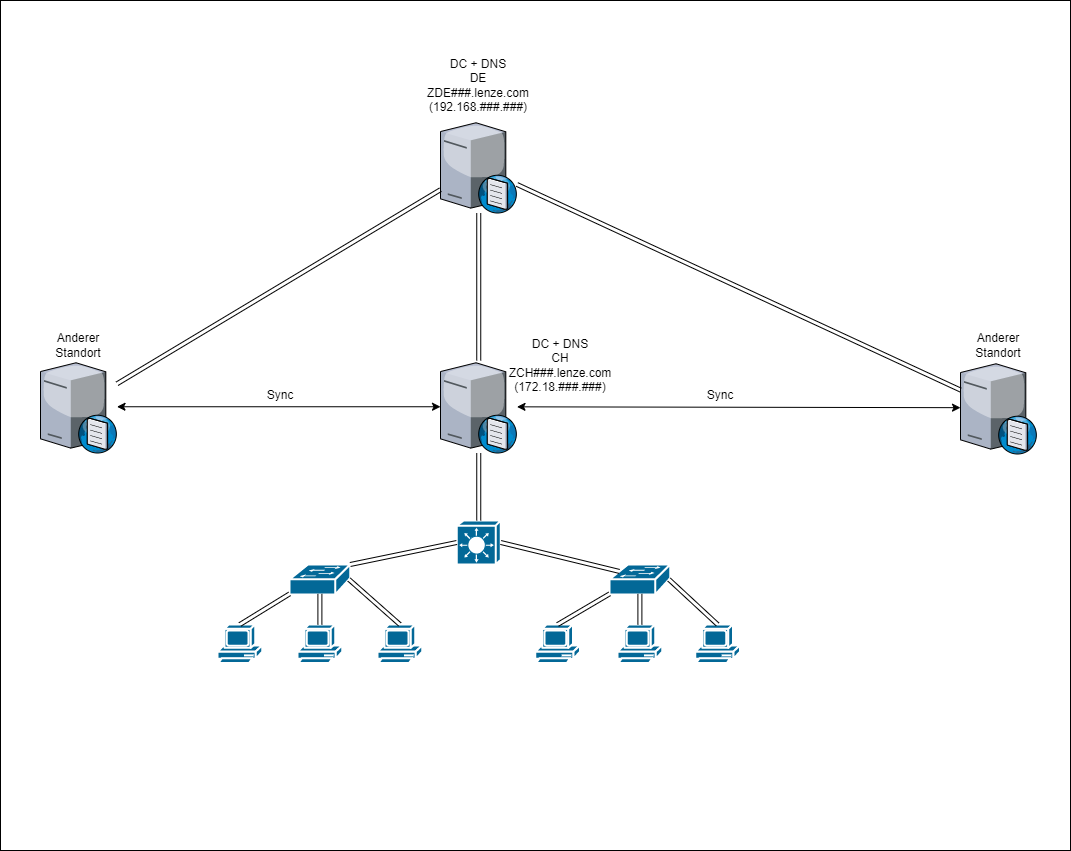

The diagram above was exported from draw.io. Its source (the exported page's mxGraphModel, read from the mxfile embedded in the PNG):
<mxGraphModel dx="1422" dy="762" grid="1" gridSize="10" guides="1" tooltips="1" connect="1" arrows="1" fold="1" page="1" pageScale="1" pageWidth="1100" pageHeight="850" background="none" math="0" shadow="0">
  <root>
    <mxCell id="0" />
    <mxCell id="1" parent="0" />
    <mxCell id="BNw7pMUIwq7NaEEbp3RF-46" value="" style="whiteSpace=wrap;html=1;" vertex="1" parent="1">
      <mxGeometry width="1070" height="850" as="geometry" />
    </mxCell>
    <mxCell id="BNw7pMUIwq7NaEEbp3RF-1" value="" style="verticalLabelPosition=bottom;sketch=0;aspect=fixed;html=1;verticalAlign=top;strokeColor=none;align=center;outlineConnect=0;shape=mxgraph.citrix.dns_server;" vertex="1" parent="1">
      <mxGeometry x="440" y="360" width="76.5" height="92.5" as="geometry" />
    </mxCell>
    <mxCell id="BNw7pMUIwq7NaEEbp3RF-2" value="" style="verticalLabelPosition=bottom;sketch=0;aspect=fixed;html=1;verticalAlign=top;strokeColor=none;align=center;outlineConnect=0;shape=mxgraph.citrix.dns_server;" vertex="1" parent="1">
      <mxGeometry x="440" y="120" width="76.5" height="92.5" as="geometry" />
    </mxCell>
    <mxCell id="BNw7pMUIwq7NaEEbp3RF-3" value="" style="verticalLabelPosition=bottom;sketch=0;aspect=fixed;html=1;verticalAlign=top;strokeColor=none;align=center;outlineConnect=0;shape=mxgraph.citrix.dns_server;" vertex="1" parent="1">
      <mxGeometry x="40" y="360" width="76.5" height="92.5" as="geometry" />
    </mxCell>
    <mxCell id="BNw7pMUIwq7NaEEbp3RF-4" value="" style="verticalLabelPosition=bottom;sketch=0;aspect=fixed;html=1;verticalAlign=top;strokeColor=none;align=center;outlineConnect=0;shape=mxgraph.citrix.dns_server;" vertex="1" parent="1">
      <mxGeometry x="960" y="361" width="76.5" height="92.5" as="geometry" />
    </mxCell>
    <mxCell id="BNw7pMUIwq7NaEEbp3RF-7" value="" style="shape=link;html=1;rounded=0;" edge="1" parent="1" source="BNw7pMUIwq7NaEEbp3RF-1" target="BNw7pMUIwq7NaEEbp3RF-2">
      <mxGeometry width="100" relative="1" as="geometry">
        <mxPoint x="360" y="280" as="sourcePoint" />
        <mxPoint x="460" y="280" as="targetPoint" />
      </mxGeometry>
    </mxCell>
    <mxCell id="BNw7pMUIwq7NaEEbp3RF-8" value="" style="shape=link;html=1;rounded=0;" edge="1" parent="1" source="BNw7pMUIwq7NaEEbp3RF-3" target="BNw7pMUIwq7NaEEbp3RF-2">
      <mxGeometry width="100" relative="1" as="geometry">
        <mxPoint x="230" y="360" as="sourcePoint" />
        <mxPoint x="330" y="360" as="targetPoint" />
      </mxGeometry>
    </mxCell>
    <mxCell id="BNw7pMUIwq7NaEEbp3RF-9" value="" style="shape=link;html=1;rounded=0;" edge="1" parent="1" source="BNw7pMUIwq7NaEEbp3RF-2" target="BNw7pMUIwq7NaEEbp3RF-4">
      <mxGeometry width="100" relative="1" as="geometry">
        <mxPoint x="650" y="350" as="sourcePoint" />
        <mxPoint x="750" y="350" as="targetPoint" />
      </mxGeometry>
    </mxCell>
    <mxCell id="BNw7pMUIwq7NaEEbp3RF-10" value="DC + DNS&lt;br&gt;DE&lt;br&gt;ZDE###.lenze.com (192.168.###.###)" style="text;html=1;strokeColor=none;fillColor=none;align=center;verticalAlign=middle;whiteSpace=wrap;rounded=0;" vertex="1" parent="1">
      <mxGeometry x="448.25" y="70" width="60" height="30" as="geometry" />
    </mxCell>
    <mxCell id="BNw7pMUIwq7NaEEbp3RF-11" value="DC + DNS&lt;br&gt;CH&lt;br&gt;ZCH###.lenze.com (172.18.###.###)" style="text;html=1;strokeColor=none;fillColor=none;align=center;verticalAlign=middle;whiteSpace=wrap;rounded=0;" vertex="1" parent="1">
      <mxGeometry x="530" y="350" width="60" height="30" as="geometry" />
    </mxCell>
    <mxCell id="BNw7pMUIwq7NaEEbp3RF-12" value="" style="endArrow=classic;startArrow=classic;html=1;rounded=0;" edge="1" parent="1" source="BNw7pMUIwq7NaEEbp3RF-3" target="BNw7pMUIwq7NaEEbp3RF-1">
      <mxGeometry width="50" height="50" relative="1" as="geometry">
        <mxPoint x="170" y="450" as="sourcePoint" />
        <mxPoint x="220" y="400" as="targetPoint" />
      </mxGeometry>
    </mxCell>
    <mxCell id="BNw7pMUIwq7NaEEbp3RF-13" value="" style="endArrow=classic;startArrow=classic;html=1;rounded=0;" edge="1" parent="1" source="BNw7pMUIwq7NaEEbp3RF-1" target="BNw7pMUIwq7NaEEbp3RF-4">
      <mxGeometry width="50" height="50" relative="1" as="geometry">
        <mxPoint x="610" y="530" as="sourcePoint" />
        <mxPoint x="660" y="480" as="targetPoint" />
      </mxGeometry>
    </mxCell>
    <mxCell id="BNw7pMUIwq7NaEEbp3RF-14" value="Sync" style="text;html=1;strokeColor=none;fillColor=none;align=center;verticalAlign=middle;whiteSpace=wrap;rounded=0;" vertex="1" parent="1">
      <mxGeometry x="250" y="380" width="60" height="30" as="geometry" />
    </mxCell>
    <mxCell id="BNw7pMUIwq7NaEEbp3RF-15" value="Sync" style="text;html=1;strokeColor=none;fillColor=none;align=center;verticalAlign=middle;whiteSpace=wrap;rounded=0;" vertex="1" parent="1">
      <mxGeometry x="690" y="380" width="60" height="30" as="geometry" />
    </mxCell>
    <mxCell id="BNw7pMUIwq7NaEEbp3RF-17" value="" style="shape=mxgraph.cisco.computers_and_peripherals.pc;html=1;pointerEvents=1;dashed=0;fillColor=#036897;strokeColor=#ffffff;strokeWidth=2;verticalLabelPosition=bottom;verticalAlign=top;align=center;outlineConnect=0;" vertex="1" parent="1">
      <mxGeometry x="297.11" y="624" width="44.57" height="40" as="geometry" />
    </mxCell>
    <mxCell id="BNw7pMUIwq7NaEEbp3RF-19" value="" style="shape=mxgraph.cisco.computers_and_peripherals.pc;html=1;pointerEvents=1;dashed=0;fillColor=#036897;strokeColor=#ffffff;strokeWidth=2;verticalLabelPosition=bottom;verticalAlign=top;align=center;outlineConnect=0;" vertex="1" parent="1">
      <mxGeometry x="217.11" y="624" width="44.57" height="40" as="geometry" />
    </mxCell>
    <mxCell id="BNw7pMUIwq7NaEEbp3RF-20" value="" style="shape=mxgraph.cisco.computers_and_peripherals.pc;html=1;pointerEvents=1;dashed=0;fillColor=#036897;strokeColor=#ffffff;strokeWidth=2;verticalLabelPosition=bottom;verticalAlign=top;align=center;outlineConnect=0;" vertex="1" parent="1">
      <mxGeometry x="617.11" y="624" width="44.57" height="40" as="geometry" />
    </mxCell>
    <mxCell id="BNw7pMUIwq7NaEEbp3RF-21" value="" style="shape=mxgraph.cisco.computers_and_peripherals.pc;html=1;pointerEvents=1;dashed=0;fillColor=#036897;strokeColor=#ffffff;strokeWidth=2;verticalLabelPosition=bottom;verticalAlign=top;align=center;outlineConnect=0;" vertex="1" parent="1">
      <mxGeometry x="534.82" y="624" width="44.57" height="40" as="geometry" />
    </mxCell>
    <mxCell id="BNw7pMUIwq7NaEEbp3RF-22" value="" style="shape=mxgraph.cisco.computers_and_peripherals.pc;html=1;pointerEvents=1;dashed=0;fillColor=#036897;strokeColor=#ffffff;strokeWidth=2;verticalLabelPosition=bottom;verticalAlign=top;align=center;outlineConnect=0;" vertex="1" parent="1">
      <mxGeometry x="694.8200000000002" y="624" width="44.57" height="40" as="geometry" />
    </mxCell>
    <mxCell id="BNw7pMUIwq7NaEEbp3RF-27" value="" style="shape=mxgraph.cisco.computers_and_peripherals.pc;html=1;pointerEvents=1;dashed=0;fillColor=#036897;strokeColor=#ffffff;strokeWidth=2;verticalLabelPosition=bottom;verticalAlign=top;align=center;outlineConnect=0;" vertex="1" parent="1">
      <mxGeometry x="377.11" y="624" width="44.57" height="40" as="geometry" />
    </mxCell>
    <mxCell id="BNw7pMUIwq7NaEEbp3RF-28" value="" style="shape=mxgraph.cisco.switches.workgroup_switch;sketch=0;html=1;pointerEvents=1;dashed=0;fillColor=#036897;strokeColor=#ffffff;strokeWidth=2;verticalLabelPosition=bottom;verticalAlign=top;align=center;outlineConnect=0;" vertex="1" parent="1">
      <mxGeometry x="289.1" y="564" width="60.6" height="30" as="geometry" />
    </mxCell>
    <mxCell id="BNw7pMUIwq7NaEEbp3RF-29" value="" style="shape=mxgraph.cisco.switches.layer_3_switch;sketch=0;html=1;pointerEvents=1;dashed=0;fillColor=#036897;strokeColor=#ffffff;strokeWidth=2;verticalLabelPosition=bottom;verticalAlign=top;align=center;outlineConnect=0;" vertex="1" parent="1">
      <mxGeometry x="456.25" y="520" width="44" height="44" as="geometry" />
    </mxCell>
    <mxCell id="BNw7pMUIwq7NaEEbp3RF-30" value="" style="shape=mxgraph.cisco.switches.workgroup_switch;sketch=0;html=1;pointerEvents=1;dashed=0;fillColor=#036897;strokeColor=#ffffff;strokeWidth=2;verticalLabelPosition=bottom;verticalAlign=top;align=center;outlineConnect=0;" vertex="1" parent="1">
      <mxGeometry x="609.1" y="564" width="60.6" height="30" as="geometry" />
    </mxCell>
    <mxCell id="BNw7pMUIwq7NaEEbp3RF-31" value="" style="shape=link;html=1;rounded=0;entryX=0;entryY=0.98;entryDx=0;entryDy=0;entryPerimeter=0;exitX=0.5;exitY=0;exitDx=0;exitDy=0;exitPerimeter=0;" edge="1" parent="1" source="BNw7pMUIwq7NaEEbp3RF-19" target="BNw7pMUIwq7NaEEbp3RF-28">
      <mxGeometry width="100" relative="1" as="geometry">
        <mxPoint x="150" y="540" as="sourcePoint" />
        <mxPoint x="250" y="540" as="targetPoint" />
      </mxGeometry>
    </mxCell>
    <mxCell id="BNw7pMUIwq7NaEEbp3RF-32" value="" style="shape=link;html=1;rounded=0;entryX=0.5;entryY=0.98;entryDx=0;entryDy=0;entryPerimeter=0;exitX=0.5;exitY=0;exitDx=0;exitDy=0;exitPerimeter=0;" edge="1" parent="1" source="BNw7pMUIwq7NaEEbp3RF-17" target="BNw7pMUIwq7NaEEbp3RF-28">
      <mxGeometry width="100" relative="1" as="geometry">
        <mxPoint x="240" y="760" as="sourcePoint" />
        <mxPoint x="340" y="760" as="targetPoint" />
      </mxGeometry>
    </mxCell>
    <mxCell id="BNw7pMUIwq7NaEEbp3RF-33" value="" style="shape=link;html=1;rounded=0;exitX=0.98;exitY=0.5;exitDx=0;exitDy=0;exitPerimeter=0;entryX=0.5;entryY=0;entryDx=0;entryDy=0;entryPerimeter=0;" edge="1" parent="1" source="BNw7pMUIwq7NaEEbp3RF-28" target="BNw7pMUIwq7NaEEbp3RF-27">
      <mxGeometry width="100" relative="1" as="geometry">
        <mxPoint x="240" y="710" as="sourcePoint" />
        <mxPoint x="340" y="710" as="targetPoint" />
      </mxGeometry>
    </mxCell>
    <mxCell id="BNw7pMUIwq7NaEEbp3RF-38" value="" style="shape=link;html=1;rounded=0;entryX=0;entryY=0.98;entryDx=0;entryDy=0;entryPerimeter=0;exitX=0.5;exitY=0;exitDx=0;exitDy=0;exitPerimeter=0;" edge="1" parent="1" source="BNw7pMUIwq7NaEEbp3RF-21" target="BNw7pMUIwq7NaEEbp3RF-30">
      <mxGeometry width="100" relative="1" as="geometry">
        <mxPoint x="520" y="590" as="sourcePoint" />
        <mxPoint x="600" y="590" as="targetPoint" />
      </mxGeometry>
    </mxCell>
    <mxCell id="BNw7pMUIwq7NaEEbp3RF-39" value="" style="shape=link;html=1;rounded=0;entryX=0.5;entryY=0.98;entryDx=0;entryDy=0;entryPerimeter=0;exitX=0.5;exitY=0;exitDx=0;exitDy=0;exitPerimeter=0;" edge="1" parent="1" source="BNw7pMUIwq7NaEEbp3RF-20" target="BNw7pMUIwq7NaEEbp3RF-30">
      <mxGeometry width="100" relative="1" as="geometry">
        <mxPoint x="330" y="720" as="sourcePoint" />
        <mxPoint x="430" y="720" as="targetPoint" />
      </mxGeometry>
    </mxCell>
    <mxCell id="BNw7pMUIwq7NaEEbp3RF-40" value="" style="shape=link;html=1;rounded=0;entryX=0.98;entryY=0.5;entryDx=0;entryDy=0;entryPerimeter=0;exitX=0.5;exitY=0;exitDx=0;exitDy=0;exitPerimeter=0;" edge="1" parent="1" source="BNw7pMUIwq7NaEEbp3RF-22" target="BNw7pMUIwq7NaEEbp3RF-30">
      <mxGeometry width="100" relative="1" as="geometry">
        <mxPoint x="450" y="710" as="sourcePoint" />
        <mxPoint x="550" y="710" as="targetPoint" />
      </mxGeometry>
    </mxCell>
    <mxCell id="BNw7pMUIwq7NaEEbp3RF-41" value="" style="shape=link;html=1;rounded=0;entryX=0;entryY=0.5;entryDx=0;entryDy=0;entryPerimeter=0;exitX=1;exitY=0;exitDx=0;exitDy=0;exitPerimeter=0;" edge="1" parent="1" source="BNw7pMUIwq7NaEEbp3RF-28" target="BNw7pMUIwq7NaEEbp3RF-29">
      <mxGeometry width="100" relative="1" as="geometry">
        <mxPoint x="200" y="710" as="sourcePoint" />
        <mxPoint x="300" y="710" as="targetPoint" />
      </mxGeometry>
    </mxCell>
    <mxCell id="BNw7pMUIwq7NaEEbp3RF-42" value="" style="shape=link;html=1;rounded=0;exitX=1;exitY=0.5;exitDx=0;exitDy=0;exitPerimeter=0;entryX=0.16;entryY=0.23;entryDx=0;entryDy=0;entryPerimeter=0;" edge="1" parent="1" source="BNw7pMUIwq7NaEEbp3RF-29" target="BNw7pMUIwq7NaEEbp3RF-30">
      <mxGeometry width="100" relative="1" as="geometry">
        <mxPoint x="470" y="720" as="sourcePoint" />
        <mxPoint x="570" y="720" as="targetPoint" />
      </mxGeometry>
    </mxCell>
    <mxCell id="BNw7pMUIwq7NaEEbp3RF-43" value="" style="shape=link;html=1;rounded=0;entryX=0.5;entryY=0;entryDx=0;entryDy=0;entryPerimeter=0;" edge="1" parent="1" source="BNw7pMUIwq7NaEEbp3RF-1" target="BNw7pMUIwq7NaEEbp3RF-29">
      <mxGeometry width="100" relative="1" as="geometry">
        <mxPoint x="240" y="500" as="sourcePoint" />
        <mxPoint x="340" y="500" as="targetPoint" />
      </mxGeometry>
    </mxCell>
    <mxCell id="BNw7pMUIwq7NaEEbp3RF-44" value="Anderer Standort" style="text;html=1;strokeColor=none;fillColor=none;align=center;verticalAlign=middle;whiteSpace=wrap;rounded=0;" vertex="1" parent="1">
      <mxGeometry x="48.25" y="330" width="60" height="30" as="geometry" />
    </mxCell>
    <mxCell id="BNw7pMUIwq7NaEEbp3RF-45" value="Anderer Standort" style="text;html=1;strokeColor=none;fillColor=none;align=center;verticalAlign=middle;whiteSpace=wrap;rounded=0;" vertex="1" parent="1">
      <mxGeometry x="968.25" y="330" width="60" height="30" as="geometry" />
    </mxCell>
  </root>
</mxGraphModel>